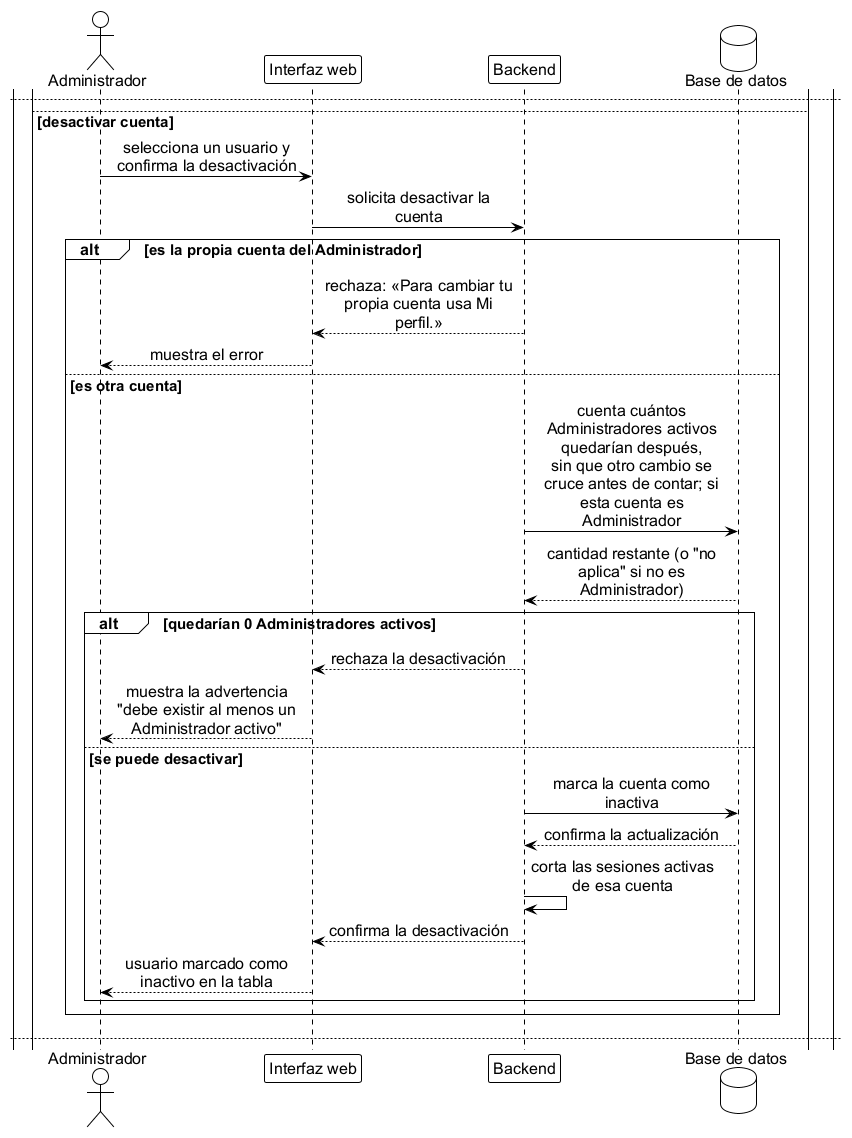

The diagram above was rendered by PlantUML. Its source (embedded in the PNG):
@startuml seq_gestion_usuarios
' ================================================================
'  Secuencia - Gestion de usuarios: listar, cambiar rol, desactivar,
'  reactivar y contraseña temporal (CU-20)
'  Base de datos FST | TT 2026-B066 | ESCOM-IPN
'  Frausto Robles Angel Ali . Rodriguez Verdin Sandoval Vanesa
' ----------------------------------------------------------------
'  Cubre CU-20 "Gestionar cuenta de investigador" (RF-05, RF-06,
'  RF-07). La parte de crear cuenta se referencia con "ref over"
'  y tiene su propio diagrama, diagramas/seq_crear_cuenta.puml.
'
'  Solo el Administrador accede. La verificacion de rol se hace en
'  el backend en cada peticion. El sistema siempre debe tener al
'  menos un Administrador activo: la ultima cuenta de administrador
'  no se puede desactivar ni perder el rol.
'
'  El rol no es una columna de USUARIO: el Administrador figura en
'  una tabla aparte.
'
'  Generar:
'      java -jar plantuml.jar -tpng diagramas/seq_gestion_usuarios.puml
' ================================================================

!include estilo_doc.iuml

actor Administrador as admin
participant "Interfaz web" as ui
participant Backend as api
database "Base de datos" as db

admin -> ui: abre el panel de usuarios
ui -> api: solicita la lista de\nusuarios\ncon la sesión activa del\nAdministrador

note over api
  filtro de rol en cada petición: si la sesión no pertenece
  a un Administrador, la petición no tiene permiso:
  «No tienes permiso para esta acción»
end note

api -> db: ¿la sesión pertenece a un\nAdministrador?
db --> api: sí / no

alt no pertenece a un Administrador
  api --> ui: rechaza: no tiene permiso\n(«No tienes permiso para\nesta acción»)
  ui --> admin: muestra el error, no abre\nel panel
else pertenece a un Administrador
  api -> db: consulta todos los\nusuarios en una sola\nconsulta, sin paginación,\nincluida la marca de si\ncada uno es Administrador
  db --> api: lista de usuarios con esa\nmarca
  api --> ui: la lista de usuarios
  ui --> admin: muestra la tabla de\nusuarios

  admin -> ui: elige la acción sobre un\nusuario
  note right of ui
    no hay acción para eliminar una cuenta
  end note

  alt crear cuenta nueva
    ref over ui, api, db
      ver CU-21 "Crear cuenta de usuario"
    end ref
    ui --> admin: la tabla se actualiza con\nla cuenta nueva

newpage
  else editar datos de una cuenta (nombre, apellidos o correo)
    admin -> ui: modifica los datos y\nconfirma
    ui -> api: solicita guardar los\ncambios de la cuenta

    api -> db: actualiza nombre,\napellidos y correo de la\ncuenta
    db --> api: confirma la actualización
    api --> ui: confirma los cambios
    ui --> admin: la tabla muestra los datos\nactualizados

  else dar o quitar el rol de Administrador
    admin -> ui: cambia el rol de un\nusuario y confirma
    ui -> api: solicita el cambio de rol

    alt es la propia cuenta del Administrador
      api --> ui: rechaza: «Para cambiar tu\npropia cuenta usa Mi\nperfil.»
      ui --> admin: muestra el error
    else es otra cuenta
      api -> db: cuenta cuántos\nAdministradores activos\nquedarían después del\ncambio,\nsin que otro cambio se\ncruce antes de contar
      db --> api: cantidad restante

      alt quedarían 0 Administradores activos
        api --> ui: rechaza el cambio
        ui --> admin: muestra la advertencia\n"debe existir al menos un\nAdministrador activo"
      else se puede cambiar
        api -> db: agrega o quita su registro\nde administrador\nen la misma operación
        db --> api: confirma el cambio
        api --> ui: confirma el cambio de rol
        ui --> admin: la tabla muestra el nuevo\nrol
      end
    end

newpage
  else desactivar cuenta
    admin -> ui: selecciona un usuario y\nconfirma la desactivación
    ui -> api: solicita desactivar la\ncuenta

    alt es la propia cuenta del Administrador
      api --> ui: rechaza: «Para cambiar tu\npropia cuenta usa Mi\nperfil.»
      ui --> admin: muestra el error
    else es otra cuenta
      api -> db: cuenta cuántos\nAdministradores activos\nquedarían después,\nsin que otro cambio se\ncruce antes de contar; si\nesta cuenta es\nAdministrador
      db --> api: cantidad restante (o "no\naplica" si no es\nAdministrador)

      alt quedarían 0 Administradores activos
        api --> ui: rechaza la desactivación
        ui --> admin: muestra la advertencia\n"debe existir al menos un\nAdministrador activo"
      else se puede desactivar
        api -> db: marca la cuenta como\ninactiva
        db --> api: confirma la actualización
        api -> api: corta las sesiones activas\nde esa cuenta
        api --> ui: confirma la desactivación
        ui --> admin: usuario marcado como\ninactivo en la tabla
      end
    end

newpage
  else reactivar cuenta
    admin -> ui: selecciona un usuario\ninactivo y confirma la\nreactivación
    ui -> api: solicita reactivar la\ncuenta
    api -> db: marca la cuenta como\nactiva
    db --> api: confirma la actualización
    note over api
      solo marca la cuenta como activa: la contraseña anterior
      vuelve a servir; no se genera una contraseña nueva, no se
      pide cambiarla y no se envía correo
    end note
    api --> ui: cuenta reactivada
    ui --> admin: la tabla muestra la cuenta\ncomo activa
  else generar contraseña temporal nueva
    admin -> ui: selecciona otro usuario\n(no a sí mismo) y confirma
    alt la cuenta está inactiva
      ui --> admin: pide reactivar la cuenta\nprimero
    else la cuenta está activa
      ui -> api: solicita una contraseña\ntemporal nueva
      api -> api: genera la contraseña\ntemporal
      api -> db: guarda la contraseña\ntemporal y obliga a\ncambiarla\nen el siguiente acceso
      db --> api: confirma
      api -> api: envía la contraseña\ntemporal por correo
      note over api
        queda registrada la acción, sin la contraseña
      end note
      api --> ui: confirma el envío
      ui --> admin: confirma la acción
    end
  end
end

@enduml